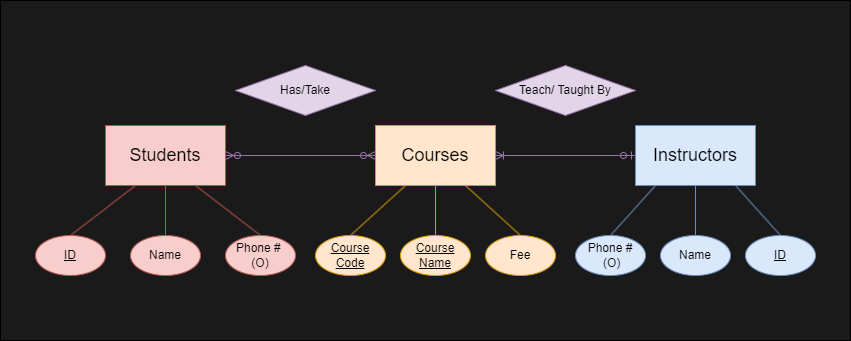

The diagram above was exported from draw.io. Its source (the exported page's mxGraphModel, read from the mxfile embedded in the PNG):
<mxGraphModel dx="1086" dy="468" grid="1" gridSize="10" guides="1" tooltips="1" connect="1" arrows="1" fold="1" page="1" pageScale="1" pageWidth="850" pageHeight="1100" math="0" shadow="0">
  <root>
    <mxCell id="0" />
    <mxCell id="1" parent="0" />
    <mxCell id="4" value="" style="rounded=0;whiteSpace=wrap;html=1;fillColor=#1A1A1A;movable=1;resizable=1;rotatable=1;deletable=1;editable=1;locked=0;connectable=1;" parent="1" vertex="1">
      <mxGeometry y="35" width="850" height="340" as="geometry" />
    </mxCell>
    <mxCell id="5" value="" style="group" parent="1" vertex="1" connectable="0">
      <mxGeometry x="35" y="100" width="780" height="210" as="geometry" />
    </mxCell>
    <mxCell id="x0N9Bl5wTdlKd6mnplvQ-27" value="Teach/ Taught By" style="rhombus;whiteSpace=wrap;html=1;fillColor=#e1d5e7;strokeColor=#9673a6;" parent="5" vertex="1">
      <mxGeometry x="460" width="140" height="50" as="geometry" />
    </mxCell>
    <mxCell id="x0N9Bl5wTdlKd6mnplvQ-32" value="" style="group" parent="5" vertex="1" connectable="0">
      <mxGeometry y="60" width="780" height="150" as="geometry" />
    </mxCell>
    <mxCell id="x0N9Bl5wTdlKd6mnplvQ-30" value="" style="group" parent="x0N9Bl5wTdlKd6mnplvQ-32" vertex="1" connectable="0">
      <mxGeometry x="540" y="60" width="240" height="90" as="geometry" />
    </mxCell>
    <mxCell id="x0N9Bl5wTdlKd6mnplvQ-4" value="" style="endArrow=none;html=1;rounded=0;fillColor=#dae8fc;strokeColor=#6c8ebf;exitX=0.5;exitY=0;exitDx=0;exitDy=0;" parent="x0N9Bl5wTdlKd6mnplvQ-30" source="x0N9Bl5wTdlKd6mnplvQ-5" edge="1">
      <mxGeometry width="50" height="50" relative="1" as="geometry">
        <mxPoint x="30" y="30" as="sourcePoint" />
        <mxPoint x="80" as="targetPoint" />
      </mxGeometry>
    </mxCell>
    <mxCell id="x0N9Bl5wTdlKd6mnplvQ-5" value="Phone #&lt;div&gt;&amp;nbsp;(O)&lt;/div&gt;" style="ellipse;whiteSpace=wrap;html=1;fillColor=#dae8fc;strokeColor=#6c8ebf;" parent="x0N9Bl5wTdlKd6mnplvQ-30" vertex="1">
      <mxGeometry y="50" width="70" height="40" as="geometry" />
    </mxCell>
    <mxCell id="x0N9Bl5wTdlKd6mnplvQ-7" value="Name" style="ellipse;whiteSpace=wrap;html=1;fillColor=#dae8fc;strokeColor=#6c8ebf;" parent="x0N9Bl5wTdlKd6mnplvQ-30" vertex="1">
      <mxGeometry x="85" y="50" width="70" height="40" as="geometry" />
    </mxCell>
    <mxCell id="x0N9Bl5wTdlKd6mnplvQ-9" value="&lt;u&gt;ID&lt;/u&gt;" style="ellipse;whiteSpace=wrap;html=1;fillColor=#dae8fc;strokeColor=#6c8ebf;" parent="x0N9Bl5wTdlKd6mnplvQ-30" vertex="1">
      <mxGeometry x="170" y="50" width="70" height="40" as="geometry" />
    </mxCell>
    <mxCell id="x0N9Bl5wTdlKd6mnplvQ-10" value="" style="endArrow=none;html=1;rounded=0;exitX=0.5;exitY=0;exitDx=0;exitDy=0;fillColor=#dae8fc;strokeColor=#6c8ebf;" parent="x0N9Bl5wTdlKd6mnplvQ-30" source="x0N9Bl5wTdlKd6mnplvQ-9" edge="1">
      <mxGeometry width="50" height="50" relative="1" as="geometry">
        <mxPoint x="110" y="50" as="sourcePoint" />
        <mxPoint x="160" as="targetPoint" />
      </mxGeometry>
    </mxCell>
    <mxCell id="x0N9Bl5wTdlKd6mnplvQ-31" value="" style="group" parent="x0N9Bl5wTdlKd6mnplvQ-32" vertex="1" connectable="0">
      <mxGeometry width="720" height="150" as="geometry" />
    </mxCell>
    <mxCell id="x0N9Bl5wTdlKd6mnplvQ-40" style="edgeStyle=orthogonalEdgeStyle;rounded=0;orthogonalLoop=1;jettySize=auto;html=1;exitX=1;exitY=0.5;exitDx=0;exitDy=0;entryX=0;entryY=0.5;entryDx=0;entryDy=0;fillColor=#e1d5e7;strokeColor=#9673a6;endArrow=ERzeroToMany;endFill=0;" parent="x0N9Bl5wTdlKd6mnplvQ-31" source="x0N9Bl5wTdlKd6mnplvQ-1" target="x0N9Bl5wTdlKd6mnplvQ-2" edge="1">
      <mxGeometry relative="1" as="geometry" />
    </mxCell>
    <mxCell id="x0N9Bl5wTdlKd6mnplvQ-1" value="&lt;font style=&quot;font-size: 18px;&quot;&gt;Students&lt;/font&gt;" style="rounded=0;whiteSpace=wrap;html=1;fillColor=#f8cecc;strokeColor=#b85450;" parent="x0N9Bl5wTdlKd6mnplvQ-31" vertex="1">
      <mxGeometry x="70" width="120" height="60" as="geometry" />
    </mxCell>
    <mxCell id="x0N9Bl5wTdlKd6mnplvQ-36" style="edgeStyle=orthogonalEdgeStyle;rounded=0;orthogonalLoop=1;jettySize=auto;html=1;exitX=0;exitY=0.5;exitDx=0;exitDy=0;entryX=1;entryY=0.5;entryDx=0;entryDy=0;endArrow=ERoneToMany;endFill=0;fillColor=#e1d5e7;strokeColor=#9673a6;" parent="x0N9Bl5wTdlKd6mnplvQ-31" source="x0N9Bl5wTdlKd6mnplvQ-3" target="x0N9Bl5wTdlKd6mnplvQ-2" edge="1">
      <mxGeometry relative="1" as="geometry" />
    </mxCell>
    <mxCell id="x0N9Bl5wTdlKd6mnplvQ-3" value="&lt;font style=&quot;font-size: 18px;&quot;&gt;Instructors&lt;/font&gt;" style="rounded=0;whiteSpace=wrap;html=1;fillColor=#dae8fc;strokeColor=#6c8ebf;" parent="x0N9Bl5wTdlKd6mnplvQ-31" vertex="1">
      <mxGeometry x="600" width="120" height="60" as="geometry" />
    </mxCell>
    <mxCell id="x0N9Bl5wTdlKd6mnplvQ-28" value="" style="group" parent="x0N9Bl5wTdlKd6mnplvQ-31" vertex="1" connectable="0">
      <mxGeometry y="110" width="260" height="40" as="geometry" />
    </mxCell>
    <mxCell id="x0N9Bl5wTdlKd6mnplvQ-19" value="&lt;u&gt;ID&lt;/u&gt;" style="ellipse;whiteSpace=wrap;html=1;fillColor=#f8cecc;strokeColor=#b85450;" parent="x0N9Bl5wTdlKd6mnplvQ-28" vertex="1">
      <mxGeometry width="70" height="40" as="geometry" />
    </mxCell>
    <mxCell id="x0N9Bl5wTdlKd6mnplvQ-20" value="Name" style="ellipse;whiteSpace=wrap;html=1;fillColor=#f8cecc;strokeColor=#b85450;" parent="x0N9Bl5wTdlKd6mnplvQ-28" vertex="1">
      <mxGeometry x="95" width="70" height="40" as="geometry" />
    </mxCell>
    <mxCell id="x0N9Bl5wTdlKd6mnplvQ-21" value="Phone #&amp;nbsp;&lt;div&gt;(O)&lt;/div&gt;" style="ellipse;whiteSpace=wrap;html=1;fillColor=#f8cecc;strokeColor=#b85450;" parent="x0N9Bl5wTdlKd6mnplvQ-28" vertex="1">
      <mxGeometry x="190" width="70" height="40" as="geometry" />
    </mxCell>
    <mxCell id="x0N9Bl5wTdlKd6mnplvQ-29" value="" style="group" parent="x0N9Bl5wTdlKd6mnplvQ-31" vertex="1" connectable="0">
      <mxGeometry x="280" width="240" height="150" as="geometry" />
    </mxCell>
    <mxCell id="x0N9Bl5wTdlKd6mnplvQ-2" value="&lt;font style=&quot;font-size: 18px;&quot;&gt;Courses&lt;/font&gt;" style="rounded=0;whiteSpace=wrap;html=1;fillColor=#ffe6cc;strokeColor=#d79b00;" parent="x0N9Bl5wTdlKd6mnplvQ-29" vertex="1">
      <mxGeometry x="60" width="120" height="60" as="geometry" />
    </mxCell>
    <mxCell id="x0N9Bl5wTdlKd6mnplvQ-12" value="&lt;u&gt;Course Code&lt;/u&gt;" style="ellipse;whiteSpace=wrap;html=1;fillColor=#ffe6cc;strokeColor=#d79b00;" parent="x0N9Bl5wTdlKd6mnplvQ-29" vertex="1">
      <mxGeometry y="110" width="70" height="40" as="geometry" />
    </mxCell>
    <mxCell id="x0N9Bl5wTdlKd6mnplvQ-14" value="&lt;u&gt;Course Name&lt;/u&gt;" style="ellipse;whiteSpace=wrap;html=1;fillColor=#ffe6cc;strokeColor=#d79b00;" parent="x0N9Bl5wTdlKd6mnplvQ-29" vertex="1">
      <mxGeometry x="85" y="110" width="70" height="40" as="geometry" />
    </mxCell>
    <mxCell id="x0N9Bl5wTdlKd6mnplvQ-15" value="Fee" style="ellipse;whiteSpace=wrap;html=1;fillColor=#ffe6cc;strokeColor=#d79b00;" parent="x0N9Bl5wTdlKd6mnplvQ-29" vertex="1">
      <mxGeometry x="170" y="110" width="70" height="40" as="geometry" />
    </mxCell>
    <mxCell id="x0N9Bl5wTdlKd6mnplvQ-16" value="" style="endArrow=none;html=1;rounded=0;exitX=0.5;exitY=0;exitDx=0;exitDy=0;fillColor=#ffe6cc;strokeColor=#d79b00;" parent="x0N9Bl5wTdlKd6mnplvQ-29" source="x0N9Bl5wTdlKd6mnplvQ-14" edge="1">
      <mxGeometry width="50" height="50" relative="1" as="geometry">
        <mxPoint x="70" y="110" as="sourcePoint" />
        <mxPoint x="120" y="60" as="targetPoint" />
      </mxGeometry>
    </mxCell>
    <mxCell id="x0N9Bl5wTdlKd6mnplvQ-17" value="" style="endArrow=none;html=1;rounded=0;exitX=0.5;exitY=0;exitDx=0;exitDy=0;fillColor=#ffe6cc;strokeColor=#d79b00;entryX=0.75;entryY=1;entryDx=0;entryDy=0;" parent="x0N9Bl5wTdlKd6mnplvQ-29" source="x0N9Bl5wTdlKd6mnplvQ-15" target="x0N9Bl5wTdlKd6mnplvQ-2" edge="1">
      <mxGeometry width="50" height="50" relative="1" as="geometry">
        <mxPoint x="130" y="120" as="sourcePoint" />
        <mxPoint x="150" y="90" as="targetPoint" />
      </mxGeometry>
    </mxCell>
    <mxCell id="x0N9Bl5wTdlKd6mnplvQ-18" value="" style="endArrow=none;html=1;rounded=0;exitX=0.5;exitY=0;exitDx=0;exitDy=0;fillColor=#ffe6cc;strokeColor=#d79b00;entryX=0.25;entryY=1;entryDx=0;entryDy=0;" parent="x0N9Bl5wTdlKd6mnplvQ-29" source="x0N9Bl5wTdlKd6mnplvQ-12" target="x0N9Bl5wTdlKd6mnplvQ-2" edge="1">
      <mxGeometry width="50" height="50" relative="1" as="geometry">
        <mxPoint x="70" y="110" as="sourcePoint" />
        <mxPoint x="70" y="60" as="targetPoint" />
      </mxGeometry>
    </mxCell>
    <mxCell id="x0N9Bl5wTdlKd6mnplvQ-22" value="" style="endArrow=none;html=1;rounded=0;entryX=0.25;entryY=1;entryDx=0;entryDy=0;exitX=0.5;exitY=0;exitDx=0;exitDy=0;fillColor=#f8cecc;strokeColor=#b85450;" parent="x0N9Bl5wTdlKd6mnplvQ-31" source="x0N9Bl5wTdlKd6mnplvQ-19" target="x0N9Bl5wTdlKd6mnplvQ-1" edge="1">
      <mxGeometry width="50" height="50" relative="1" as="geometry">
        <mxPoint x="30" y="100" as="sourcePoint" />
        <mxPoint x="100" y="90" as="targetPoint" />
      </mxGeometry>
    </mxCell>
    <mxCell id="x0N9Bl5wTdlKd6mnplvQ-23" value="" style="endArrow=none;html=1;rounded=0;entryX=0.5;entryY=1;entryDx=0;entryDy=0;exitX=0.5;exitY=0;exitDx=0;exitDy=0;fillColor=#f8cecc;strokeColor=#b85450;" parent="x0N9Bl5wTdlKd6mnplvQ-31" source="x0N9Bl5wTdlKd6mnplvQ-20" target="x0N9Bl5wTdlKd6mnplvQ-1" edge="1">
      <mxGeometry width="50" height="50" relative="1" as="geometry">
        <mxPoint x="45" y="120" as="sourcePoint" />
        <mxPoint x="110" y="70" as="targetPoint" />
      </mxGeometry>
    </mxCell>
    <mxCell id="x0N9Bl5wTdlKd6mnplvQ-24" value="" style="endArrow=none;html=1;rounded=0;entryX=0.75;entryY=1;entryDx=0;entryDy=0;exitX=0.5;exitY=0;exitDx=0;exitDy=0;fillColor=#f8cecc;strokeColor=#b85450;" parent="x0N9Bl5wTdlKd6mnplvQ-31" source="x0N9Bl5wTdlKd6mnplvQ-21" target="x0N9Bl5wTdlKd6mnplvQ-1" edge="1">
      <mxGeometry width="50" height="50" relative="1" as="geometry">
        <mxPoint x="140" y="120" as="sourcePoint" />
        <mxPoint x="140" y="70" as="targetPoint" />
      </mxGeometry>
    </mxCell>
    <mxCell id="x0N9Bl5wTdlKd6mnplvQ-37" style="edgeStyle=orthogonalEdgeStyle;rounded=0;orthogonalLoop=1;jettySize=auto;html=1;exitX=1;exitY=0.5;exitDx=0;exitDy=0;fillColor=#e1d5e7;strokeColor=#9673a6;endArrow=ERzeroToOne;endFill=0;" parent="x0N9Bl5wTdlKd6mnplvQ-31" source="x0N9Bl5wTdlKd6mnplvQ-2" target="x0N9Bl5wTdlKd6mnplvQ-3" edge="1">
      <mxGeometry relative="1" as="geometry" />
    </mxCell>
    <mxCell id="x0N9Bl5wTdlKd6mnplvQ-41" style="edgeStyle=orthogonalEdgeStyle;rounded=0;orthogonalLoop=1;jettySize=auto;html=1;exitX=0;exitY=0.5;exitDx=0;exitDy=0;entryX=1;entryY=0.5;entryDx=0;entryDy=0;endArrow=ERzeroToMany;endFill=0;fillColor=#e1d5e7;strokeColor=#9673a6;" parent="x0N9Bl5wTdlKd6mnplvQ-31" source="x0N9Bl5wTdlKd6mnplvQ-2" target="x0N9Bl5wTdlKd6mnplvQ-1" edge="1">
      <mxGeometry relative="1" as="geometry" />
    </mxCell>
    <mxCell id="x0N9Bl5wTdlKd6mnplvQ-8" value="" style="endArrow=none;html=1;rounded=0;exitX=0.5;exitY=0;exitDx=0;exitDy=0;fillColor=#dae8fc;strokeColor=#6c8ebf;entryX=0.5;entryY=1;entryDx=0;entryDy=0;" parent="x0N9Bl5wTdlKd6mnplvQ-32" source="x0N9Bl5wTdlKd6mnplvQ-7" target="x0N9Bl5wTdlKd6mnplvQ-3" edge="1">
      <mxGeometry width="50" height="50" relative="1" as="geometry">
        <mxPoint x="600" y="110" as="sourcePoint" />
        <mxPoint x="650" y="60" as="targetPoint" />
      </mxGeometry>
    </mxCell>
    <mxCell id="x0N9Bl5wTdlKd6mnplvQ-38" value="Has/Take" style="rhombus;whiteSpace=wrap;html=1;fillColor=#e1d5e7;strokeColor=#9673a6;" parent="5" vertex="1">
      <mxGeometry x="200" width="140" height="50" as="geometry" />
    </mxCell>
  </root>
</mxGraphModel>